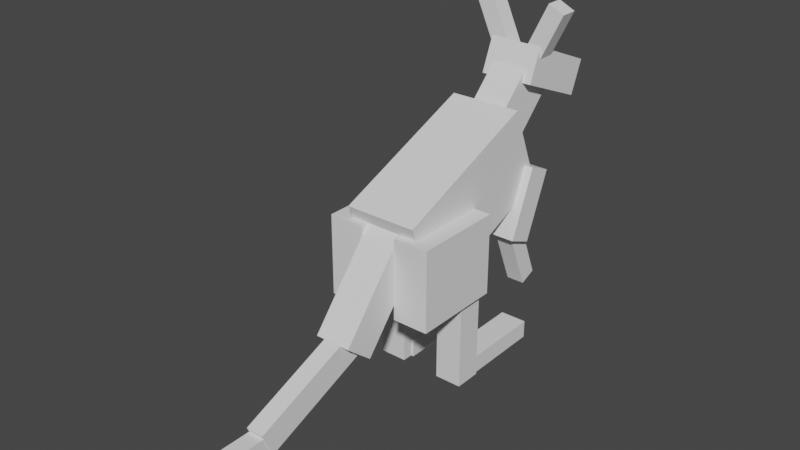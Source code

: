 # Source: Kangaroo4.blend  (saved by Blender 2.91.10; exported with 4.5.12 LTS)
import bpy
from mathutils import Matrix  # noqa: F401  (used for matrix-valued properties, if any)

bpy.ops.wm.read_factory_settings(use_empty=True)
scene = bpy.context.scene
scene.name = 'Scene'

# ---- collections
col_collection = bpy.data.collections.new('Collection'); scene.collection.children.link(col_collection)

# ---- world
world_world = bpy.data.worlds.new('World'); scene.world = world_world
world_world.use_nodes = True; world_world.node_tree.nodes.clear()
_N = world_world.node_tree.nodes; _L = world_world.node_tree.links
n0 = _N.new('ShaderNodeOutputWorld'); n0.name = 'World Output'; n0.location = (300, 300)
n1 = _N.new('ShaderNodeBackground'); n1.name = 'Background'; n1.location = (10, 300)
n1.inputs[0].default_value = (0.05088, 0.05088, 0.05088, 1.0)
_L.new(n1.outputs[0], n0.inputs[0])
n0.is_active_output = True
world_world.color = (0.05088, 0.05088, 0.05088)
world_world.use_sun_shadow = False
world_world.sun_shadow_jitter_overblur = 0.0

# ---- meshes
me_w_rfel_018 = bpy.data.meshes.new('Würfel.018')
me_w_rfel_018.from_pydata([(-7.0, -4.0, 0.0), (-7.0, -4.0, 4.0), (-7.0, 2.0, 0.0), (-7.0, 2.0, 4.0), (2.0, -4.0, 0.0), (2.0, -4.0, 4.0), (2.0, 2.0, 0.0), (2.0, 2.0, 4.0)], [], [(0, 1, 3, 2), (2, 3, 7, 6), (6, 7, 5, 4), (4, 5, 1, 0), (2, 6, 4, 0), (7, 3, 1, 5)])
_uv = me_w_rfel_018.uv_layers.new(name='UV-Map')
_uv.uv.foreach_set('vector', [0.1172, 0.5391, 0.1172, 0.5703, 0.07031, 0.5703, 0.07031, 0.5391, 0.07031, 0.5391, 0.07031, 0.5703, 0.0, 0.5703, 0.0, 0.5391, 0.2344, 0.5391, 0.2344, 0.5703, 0.1875, 0.5703, 0.1875, 0.5391, 0.1875, 0.5391, 0.1875, 0.5703, 0.1172, 0.5703, 0.1172, 0.5391, 0.1172, 0.5703, 0.1172, 0.6406, 0.1641, 0.6406, 0.1641, 0.5703, 0.07031, 0.6406, 0.07031, 0.5703, 0.1172, 0.5703, 0.1172, 0.6406])
me_w_rfel_018.use_remesh_fix_poles = True
me_w_rfel_018.use_remesh_preserve_attributes = False
me_w_rfel_018.use_mirror_vertex_groups = False
me_w_rfel_018.update()
me_w_rfel_019 = bpy.data.meshes.new('Würfel.019')
me_w_rfel_019.from_pydata([(-7.0, -3.0, 0.0), (-7.0, -3.0, 5.0), (-7.0, 1.0, 0.0), (-7.0, 1.0, 5.0), (4.0, -3.0, 0.0), (4.0, -3.0, 5.0), (4.0, 1.0, 0.0), (4.0, 1.0, 5.0)], [], [(0, 1, 3, 2), (2, 3, 7, 6), (6, 7, 5, 4), (4, 5, 1, 0), (2, 6, 4, 0), (7, 3, 1, 5)])
_uv = me_w_rfel_019.uv_layers.new(name='UV-Map')
_uv.uv.foreach_set('vector', [0.4531, 0.5312, 0.4531, 0.5703, 0.4219, 0.5703, 0.4219, 0.5312, 0.4219, 0.5312, 0.4219, 0.5703, 0.3359, 0.5703, 0.3359, 0.5312, 0.5703, 0.5312, 0.5703, 0.5703, 0.5391, 0.5703, 0.5391, 0.5312, 0.5391, 0.5312, 0.5391, 0.5703, 0.4531, 0.5703, 0.4531, 0.5312, 0.4531, 0.5703, 0.4531, 0.6562, 0.4844, 0.6562, 0.4844, 0.5703, 0.4219, 0.6562, 0.4219, 0.5703, 0.4531, 0.5703, 0.4531, 0.6562])
me_w_rfel_019.use_remesh_fix_poles = True
me_w_rfel_019.use_remesh_preserve_attributes = False
me_w_rfel_019.use_mirror_vertex_groups = False
me_w_rfel_019.update()
me_w_rfel_020 = bpy.data.meshes.new('Würfel.020')
me_w_rfel_020.from_pydata([(0.0, -5.0, -2.0), (0.0, -5.0, 8.0), (0.0, 3.0, -2.0), (0.0, 3.0, 8.0), (18.0, -5.0, -2.0), (18.0, -5.0, 8.0), (18.0, 3.0, -2.0), (18.0, 3.0, 8.0)], [], [(0, 1, 3, 2), (2, 3, 7, 6), (6, 7, 5, 4), (4, 5, 1, 0), (2, 6, 4, 0), (7, 3, 1, 5)])
_uv = me_w_rfel_020.uv_layers.new(name='UV-Map')
_uv.uv.foreach_set('vector', [0.2031, 0.7812, 0.2031, 0.8594, 0.1406, 0.8594, 0.1406, 0.7812, 0.1406, 0.7812, 0.1406, 0.8594, 0.0, 0.8594, 0.0, 0.7812, 0.4062, 0.7812, 0.4062, 0.8594, 0.3438, 0.8594, 0.3438, 0.7812, 0.3438, 0.7812, 0.3438, 0.8594, 0.2031, 0.8594, 0.2031, 0.7812, 0.2031, 0.8594, 0.2031, 1.0, 0.2656, 1.0, 0.2656, 0.8594, 0.1406, 1.0, 0.1406, 0.8594, 0.2031, 0.8594, 0.2031, 1.0])
me_w_rfel_020.use_remesh_fix_poles = True
me_w_rfel_020.use_remesh_preserve_attributes = False
me_w_rfel_020.use_mirror_vertex_groups = False
me_w_rfel_020.update()
me_w_rfel_021 = bpy.data.meshes.new('Würfel.021')
me_w_rfel_021.from_pydata([(0.0, -3.0, 0.0), (0.0, -3.0, 9.0), (0.0, 1.0, 0.0), (0.0, 1.0, 9.0), (10.0, -3.0, 0.0), (10.0, -3.0, 9.0), (10.0, 1.0, 0.0), (10.0, 1.0, 9.0)], [], [(0, 1, 3, 2), (2, 3, 7, 6), (6, 7, 5, 4), (4, 5, 1, 0), (2, 6, 4, 0), (7, 3, 1, 5)])
_uv = me_w_rfel_021.uv_layers.new(name='UV-Map')
_uv.uv.foreach_set('vector', [0.4531, 0.7109, 0.4531, 0.7812, 0.4219, 0.7812, 0.4219, 0.7109, 0.4219, 0.7109, 0.4219, 0.7812, 0.3438, 0.7812, 0.3438, 0.7109, 0.5625, 0.7109, 0.5625, 0.7812, 0.5312, 0.7812, 0.5312, 0.7109, 0.5312, 0.7109, 0.5312, 0.7812, 0.4531, 0.7812, 0.4531, 0.7109, 0.4531, 0.7812, 0.4531, 0.8594, 0.4844, 0.8594, 0.4844, 0.7812, 0.4219, 0.8594, 0.4219, 0.7812, 0.4531, 0.7812, 0.4531, 0.8594])
me_w_rfel_021.use_remesh_fix_poles = True
me_w_rfel_021.use_remesh_preserve_attributes = False
me_w_rfel_021.use_mirror_vertex_groups = False
me_w_rfel_021.update()
me_w_rfel_022 = bpy.data.meshes.new('Würfel.022')
me_w_rfel_022.from_pydata([(0.0, -3.0, 0.0), (0.0, -3.0, 9.0), (0.0, 1.0, 0.0), (0.0, 1.0, 9.0), (10.0, -3.0, 0.0), (10.0, -3.0, 9.0), (10.0, 1.0, 0.0), (10.0, 1.0, 9.0)], [], [(0, 1, 3, 2), (2, 3, 7, 6), (6, 7, 5, 4), (4, 5, 1, 0), (2, 6, 4, 0), (7, 3, 1, 5)])
_uv = me_w_rfel_022.uv_layers.new(name='UV-Map')
_uv.uv.foreach_set('vector', [0.3125, 0.5703, 0.3125, 0.6406, 0.2812, 0.6406, 0.2812, 0.5703, 0.2812, 0.5703, 0.2812, 0.6406, 0.2031, 0.6406, 0.2031, 0.5703, 0.4219, 0.5703, 0.4219, 0.6406, 0.3906, 0.6406, 0.3906, 0.5703, 0.3906, 0.5703, 0.3906, 0.6406, 0.3125, 0.6406, 0.3125, 0.5703, 0.3125, 0.6406, 0.3125, 0.7188, 0.3438, 0.7188, 0.3438, 0.6406, 0.2812, 0.7188, 0.2812, 0.6406, 0.3125, 0.6406, 0.3125, 0.7188])
me_w_rfel_022.use_remesh_fix_poles = True
me_w_rfel_022.use_remesh_preserve_attributes = False
me_w_rfel_022.use_mirror_vertex_groups = False
me_w_rfel_022.update()
me_w_rfel_023 = bpy.data.meshes.new('Würfel.023')
me_w_rfel_023.from_pydata([(-1.0, 0.0, -4.0), (-1.0, 0.0, 2.0), (-1.0, 2.0, -4.0), (-1.0, 2.0, 2.0), (1.0, 0.0, -4.0), (1.0, 0.0, 2.0), (1.0, 2.0, -4.0), (1.0, 2.0, 2.0)], [], [(0, 1, 3, 2), (2, 3, 7, 6), (6, 7, 5, 4), (4, 5, 1, 0), (2, 6, 4, 0), (7, 3, 1, 5)])
_uv = me_w_rfel_023.uv_layers.new(name='UV-Map')
_uv.uv.foreach_set('vector', [0.2656, 0.7188, 0.2656, 0.7656, 0.25, 0.7656, 0.25, 0.7188, 0.25, 0.7188, 0.25, 0.7656, 0.2344, 0.7656, 0.2344, 0.7188, 0.2969, 0.7188, 0.2969, 0.7656, 0.2812, 0.7656, 0.2812, 0.7188, 0.2812, 0.7188, 0.2812, 0.7656, 0.2656, 0.7656, 0.2656, 0.7188, 0.2656, 0.7656, 0.2656, 0.7812, 0.2812, 0.7812, 0.2812, 0.7656, 0.25, 0.7812, 0.25, 0.7656, 0.2656, 0.7656, 0.2656, 0.7812])
me_w_rfel_023.use_remesh_fix_poles = True
me_w_rfel_023.use_remesh_preserve_attributes = False
me_w_rfel_023.use_mirror_vertex_groups = False
me_w_rfel_023.update()
me_w_rfel_024 = bpy.data.meshes.new('Würfel.024')
me_w_rfel_024.from_pydata([(-1.0, 0.0, -4.0), (-1.0, 0.0, 2.0), (-1.0, 2.0, -4.0), (-1.0, 2.0, 2.0), (1.0, 0.0, -4.0), (1.0, 0.0, 2.0), (1.0, 2.0, -4.0), (1.0, 2.0, 2.0)], [], [(0, 1, 3, 2), (2, 3, 7, 6), (6, 7, 5, 4), (4, 5, 1, 0), (2, 6, 4, 0), (7, 3, 1, 5)])
_uv = me_w_rfel_024.uv_layers.new(name='UV-Map')
_uv.uv.foreach_set('vector', [0.2031, 0.7188, 0.2031, 0.7656, 0.1875, 0.7656, 0.1875, 0.7188, 0.1875, 0.7188, 0.1875, 0.7656, 0.1719, 0.7656, 0.1719, 0.7188, 0.2344, 0.7188, 0.2344, 0.7656, 0.2188, 0.7656, 0.2188, 0.7188, 0.2188, 0.7188, 0.2188, 0.7656, 0.2031, 0.7656, 0.2031, 0.7188, 0.2031, 0.7656, 0.2031, 0.7812, 0.2188, 0.7812, 0.2188, 0.7656, 0.1875, 0.7812, 0.1875, 0.7656, 0.2031, 0.7656, 0.2031, 0.7812])
me_w_rfel_024.use_remesh_fix_poles = True
me_w_rfel_024.use_remesh_preserve_attributes = False
me_w_rfel_024.use_mirror_vertex_groups = False
me_w_rfel_024.update()
me_w_rfel_025 = bpy.data.meshes.new('Würfel.025')
me_w_rfel_025.from_pydata([(0.0, -3.0, -3.0), (0.0, -3.0, 1.0), (0.0, 1.0, -3.0), (0.0, 1.0, 1.0), (14.0, -3.0, -3.0), (14.0, -3.0, 1.0), (14.0, 1.0, -3.0), (14.0, 1.0, 1.0)], [], [(0, 1, 3, 2), (2, 3, 7, 6), (6, 7, 5, 4), (4, 5, 1, 0), (2, 6, 4, 0), (7, 3, 1, 5)])
_uv = me_w_rfel_025.uv_layers.new(name='UV-Map')
_uv.uv.foreach_set('vector', [0.1406, 0.6406, 0.1406, 0.6719, 0.1094, 0.6719, 0.1094, 0.6406, 0.1094, 0.6406, 0.1094, 0.6719, 0.0, 0.6719, 0.0, 0.6406, 0.2812, 0.6406, 0.2812, 0.6719, 0.25, 0.6719, 0.25, 0.6406, 0.25, 0.6406, 0.25, 0.6719, 0.1406, 0.6719, 0.1406, 0.6406, 0.1406, 0.6719, 0.1406, 0.7812, 0.1719, 0.7812, 0.1719, 0.6719, 0.1094, 0.7812, 0.1094, 0.6719, 0.1406, 0.6719, 0.1406, 0.7812])
me_w_rfel_025.use_remesh_fix_poles = True
me_w_rfel_025.use_remesh_preserve_attributes = False
me_w_rfel_025.use_mirror_vertex_groups = False
me_w_rfel_025.update()
me_w_rfel_026 = bpy.data.meshes.new('Würfel.026')
me_w_rfel_026.from_pydata([(0.0, -2.0, 0.0), (0.0, -2.0, 3.0), (0.0, 0.0, 0.0), (0.0, 0.0, 3.0), (13.0, -2.0, 0.0), (13.0, -2.0, 3.0), (13.0, 0.0, 0.0), (13.0, 0.0, 3.0)], [], [(0, 1, 3, 2), (2, 3, 7, 6), (6, 7, 5, 4), (4, 5, 1, 0), (2, 6, 4, 0), (7, 3, 1, 5)])
_uv = me_w_rfel_026.uv_layers.new(name='UV-Map')
_uv.uv.foreach_set('vector', [0.3828, 0.875, 0.3828, 0.8984, 0.3672, 0.8984, 0.3672, 0.875, 0.3672, 0.875, 0.3672, 0.8984, 0.2656, 0.8984, 0.2656, 0.875, 0.5, 0.875, 0.5, 0.8984, 0.4844, 0.8984, 0.4844, 0.875, 0.4844, 0.875, 0.4844, 0.8984, 0.3828, 0.8984, 0.3828, 0.875, 0.3828, 0.8984, 0.3828, 1.0, 0.3984, 1.0, 0.3984, 0.8984, 0.3672, 1.0, 0.3672, 0.8984, 0.3828, 0.8984, 0.3828, 1.0])
me_w_rfel_026.use_remesh_fix_poles = True
me_w_rfel_026.use_remesh_preserve_attributes = False
me_w_rfel_026.use_mirror_vertex_groups = False
me_w_rfel_026.update()
me_w_rfel_027 = bpy.data.meshes.new('Würfel.027')
me_w_rfel_027.from_pydata([(0.0, 0.0, -10.0), (0.0, 0.0, 1.0), (0.0, 3.0, -10.0), (0.0, 3.0, 1.0), (3.0, 0.0, -10.0), (3.0, 0.0, 1.0), (3.0, 3.0, -10.0), (3.0, 3.0, 1.0)], [], [(0, 1, 3, 2), (2, 3, 7, 6), (6, 7, 5, 4), (4, 5, 1, 0), (2, 6, 4, 0), (7, 3, 1, 5)])
_uv = me_w_rfel_027.uv_layers.new(name='UV-Map')
_uv.uv.foreach_set('vector', [0.04688, 0.6719, 0.04688, 0.7578, 0.02344, 0.7578, 0.02344, 0.6719, 0.02344, 0.6719, 0.02344, 0.7578, 0.0, 0.7578, 0.0, 0.6719, 0.09375, 0.6719, 0.09375, 0.7578, 0.07031, 0.7578, 0.07031, 0.6719, 0.07031, 0.6719, 0.07031, 0.7578, 0.04688, 0.7578, 0.04688, 0.6719, 0.04688, 0.7578, 0.04688, 0.7812, 0.07031, 0.7812, 0.07031, 0.7578, 0.02344, 0.7812, 0.02344, 0.7578, 0.04688, 0.7578, 0.04688, 0.7812])
me_w_rfel_027.use_remesh_fix_poles = True
me_w_rfel_027.use_remesh_preserve_attributes = False
me_w_rfel_027.use_mirror_vertex_groups = False
me_w_rfel_027.update()
me_w_rfel_028 = bpy.data.meshes.new('Würfel.028')
me_w_rfel_028.from_pydata([(0.0, 0.0, -10.0), (0.0, 0.0, 1.0), (0.0, 3.0, -10.0), (0.0, 3.0, 1.0), (3.0, 0.0, -10.0), (3.0, 0.0, 1.0), (3.0, 3.0, -10.0), (3.0, 3.0, 1.0)], [], [(0, 1, 3, 2), (2, 3, 7, 6), (6, 7, 5, 4), (4, 5, 1, 0), (2, 6, 4, 0), (7, 3, 1, 5)])
_uv = me_w_rfel_028.uv_layers.new(name='UV-Map')
_uv.uv.foreach_set('vector', [0.04688, 0.8906, 0.04688, 0.9766, 0.02344, 0.9766, 0.02344, 0.8906, 0.02344, 0.8906, 0.02344, 0.9766, 0.0, 0.9766, 0.0, 0.8906, 0.09375, 0.8906, 0.09375, 0.9766, 0.07031, 0.9766, 0.07031, 0.8906, 0.07031, 0.8906, 0.07031, 0.9766, 0.04688, 0.9766, 0.04688, 0.8906, 0.04688, 0.9766, 0.04688, 1.0, 0.07031, 1.0, 0.07031, 0.9766, 0.02344, 1.0, 0.02344, 0.9766, 0.04688, 0.9766, 0.04688, 1.0])
me_w_rfel_028.use_remesh_fix_poles = True
me_w_rfel_028.use_remesh_preserve_attributes = False
me_w_rfel_028.use_mirror_vertex_groups = False
me_w_rfel_028.update()
me_w_rfel_029 = bpy.data.meshes.new('Würfel.029')
me_w_rfel_029.from_pydata([(0.0, -1.0, 0.0), (0.0, -1.0, 2.0), (0.0, 1.0, 0.0), (0.0, 1.0, 2.0), (9.0, -1.0, 0.0), (9.0, -1.0, 2.0), (9.0, 1.0, 0.0), (9.0, 1.0, 2.0)], [], [(0, 1, 3, 2), (2, 3, 7, 6), (6, 7, 5, 4), (4, 5, 1, 0), (2, 6, 4, 0), (7, 3, 1, 5)])
_uv = me_w_rfel_029.uv_layers.new(name='UV-Map')
_uv.uv.foreach_set('vector', [0.5625, 0.4375, 0.5625, 0.4531, 0.5469, 0.4531, 0.5469, 0.4375, 0.5469, 0.4375, 0.5469, 0.4531, 0.4766, 0.4531, 0.4766, 0.4375, 0.6484, 0.4375, 0.6484, 0.4531, 0.6328, 0.4531, 0.6328, 0.4375, 0.6328, 0.4375, 0.6328, 0.4531, 0.5625, 0.4531, 0.5625, 0.4375, 0.5625, 0.4531, 0.5625, 0.5234, 0.5781, 0.5234, 0.5781, 0.4531, 0.5469, 0.5234, 0.5469, 0.4531, 0.5625, 0.4531, 0.5625, 0.5234])
me_w_rfel_029.use_remesh_fix_poles = True
me_w_rfel_029.use_remesh_preserve_attributes = False
me_w_rfel_029.use_mirror_vertex_groups = False
me_w_rfel_029.update()
me_w_rfel_030 = bpy.data.meshes.new('Würfel.030')
me_w_rfel_030.from_pydata([(-8.0, 0.0, 0.0), (-8.0, 0.0, 2.0), (-8.0, 3.0, 0.0), (-8.0, 3.0, 2.0), (3.0, 0.0, 0.0), (3.0, 0.0, 2.0), (3.0, 3.0, 0.0), (3.0, 3.0, 2.0)], [], [(0, 1, 3, 2), (2, 3, 7, 6), (6, 7, 5, 4), (4, 5, 1, 0), (2, 6, 4, 0), (7, 3, 1, 5)])
_uv = me_w_rfel_030.uv_layers.new(name='UV-Map')
_uv.uv.foreach_set('vector', [0.2578, 0.4688, 0.2578, 0.4844, 0.2344, 0.4844, 0.2344, 0.4688, 0.2344, 0.4688, 0.2344, 0.4844, 0.1484, 0.4844, 0.1484, 0.4688, 0.3672, 0.4688, 0.3672, 0.4844, 0.3438, 0.4844, 0.3438, 0.4688, 0.3438, 0.4688, 0.3438, 0.4844, 0.2578, 0.4844, 0.2578, 0.4688, 0.2578, 0.4844, 0.2578, 0.5703, 0.2812, 0.5703, 0.2812, 0.4844, 0.2344, 0.5703, 0.2344, 0.4844, 0.2578, 0.4844, 0.2578, 0.5703])
me_w_rfel_030.use_remesh_fix_poles = True
me_w_rfel_030.use_remesh_preserve_attributes = False
me_w_rfel_030.use_mirror_vertex_groups = False
me_w_rfel_030.update()
me_w_rfel_031 = bpy.data.meshes.new('Würfel.031')
me_w_rfel_031.from_pydata([(-8.0, 0.0, 0.0), (-8.0, 0.0, 2.0), (-8.0, 3.0, 0.0), (-8.0, 3.0, 2.0), (3.0, 0.0, 0.0), (3.0, 0.0, 2.0), (3.0, 3.0, 0.0), (3.0, 3.0, 2.0)], [], [(0, 1, 3, 2), (2, 3, 7, 6), (6, 7, 5, 4), (4, 5, 1, 0), (2, 6, 4, 0), (7, 3, 1, 5)])
_uv = me_w_rfel_031.uv_layers.new(name='UV-Map')
_uv.uv.foreach_set('vector', [0.5078, 0.8984, 0.5078, 0.9141, 0.4844, 0.9141, 0.4844, 0.8984, 0.4844, 0.8984, 0.4844, 0.9141, 0.3984, 0.9141, 0.3984, 0.8984, 0.6172, 0.8984, 0.6172, 0.9141, 0.5938, 0.9141, 0.5938, 0.8984, 0.5938, 0.8984, 0.5938, 0.9141, 0.5078, 0.9141, 0.5078, 0.8984, 0.5078, 0.9141, 0.5078, 1.0, 0.5312, 1.0, 0.5312, 0.9141, 0.4844, 1.0, 0.4844, 0.9141, 0.5078, 0.9141, 0.5078, 1.0])
me_w_rfel_031.use_remesh_fix_poles = True
me_w_rfel_031.use_remesh_preserve_attributes = False
me_w_rfel_031.use_mirror_vertex_groups = False
me_w_rfel_031.update()
me_w_rfel_032 = bpy.data.meshes.new('Würfel.032')
me_w_rfel_032.from_pydata([(-1.0, -1.0, -7.0), (-1.0, -1.0, 1.0), (-1.0, 2.0, -7.0), (-1.0, 2.0, 1.0), (2.0, -1.0, -7.0), (2.0, -1.0, 1.0), (2.0, 2.0, -7.0), (2.0, 2.0, 1.0)], [], [(0, 1, 3, 2), (2, 3, 7, 6), (6, 7, 5, 4), (4, 5, 1, 0), (2, 6, 4, 0), (7, 3, 1, 5)])
_uv = me_w_rfel_032.uv_layers.new(name='UV-Map')
_uv.uv.foreach_set('vector', [0.3516, 0.4453, 0.3516, 0.5078, 0.3281, 0.5078, 0.3281, 0.4453, 0.3281, 0.4453, 0.3281, 0.5078, 0.3047, 0.5078, 0.3047, 0.4453, 0.3984, 0.4453, 0.3984, 0.5078, 0.375, 0.5078, 0.375, 0.4453, 0.375, 0.4453, 0.375, 0.5078, 0.3516, 0.5078, 0.3516, 0.4453, 0.3516, 0.5078, 0.3516, 0.5312, 0.375, 0.5312, 0.375, 0.5078, 0.3281, 0.5312, 0.3281, 0.5078, 0.3516, 0.5078, 0.3516, 0.5312])
me_w_rfel_032.use_remesh_fix_poles = True
me_w_rfel_032.use_remesh_preserve_attributes = False
me_w_rfel_032.use_mirror_vertex_groups = False
me_w_rfel_032.update()
me_w_rfel_033 = bpy.data.meshes.new('Würfel.033')
me_w_rfel_033.from_pydata([(-1.0, -1.0, -7.0), (-1.0, -1.0, 1.0), (-1.0, 2.0, -7.0), (-1.0, 2.0, 1.0), (2.0, -1.0, -7.0), (2.0, -1.0, 1.0), (2.0, 2.0, -7.0), (2.0, 2.0, 1.0)], [], [(0, 1, 3, 2), (2, 3, 7, 6), (6, 7, 5, 4), (4, 5, 1, 0), (2, 6, 4, 0), (7, 3, 1, 5)])
_uv = me_w_rfel_033.uv_layers.new(name='UV-Map')
_uv.uv.foreach_set('vector', [0.04688, 0.4453, 0.04688, 0.5078, 0.02344, 0.5078, 0.02344, 0.4453, 0.02344, 0.4453, 0.02344, 0.5078, 0.0, 0.5078, 0.0, 0.4453, 0.09375, 0.4453, 0.09375, 0.5078, 0.07031, 0.5078, 0.07031, 0.4453, 0.07031, 0.4453, 0.07031, 0.5078, 0.04688, 0.5078, 0.04688, 0.4453, 0.04688, 0.5078, 0.04688, 0.5312, 0.07031, 0.5312, 0.07031, 0.5078, 0.02344, 0.5312, 0.02344, 0.5078, 0.04688, 0.5078, 0.04688, 0.5312])
me_w_rfel_033.use_remesh_fix_poles = True
me_w_rfel_033.use_remesh_preserve_attributes = False
me_w_rfel_033.use_mirror_vertex_groups = False
me_w_rfel_033.update()
me_w_rfel_034 = bpy.data.meshes.new('Würfel.034')
me_w_rfel_034.from_pydata([(-2.0, 0.0, -6.0), (-2.0, 0.0, 2.0), (-2.0, 2.0, -6.0), (-2.0, 2.0, 2.0), (0.0, 0.0, -6.0), (0.0, 0.0, 2.0), (0.0, 2.0, -6.0), (0.0, 2.0, 2.0)], [], [(0, 1, 3, 2), (2, 3, 7, 6), (6, 7, 5, 4), (4, 5, 1, 0), (2, 6, 4, 0), (7, 3, 1, 5)])
_uv = me_w_rfel_034.uv_layers.new(name='UV-Map')
_uv.uv.foreach_set('vector', [0.5156, 0.6328, 0.5156, 0.6953, 0.5, 0.6953, 0.5, 0.6328, 0.5, 0.6328, 0.5, 0.6953, 0.4844, 0.6953, 0.4844, 0.6328, 0.5469, 0.6328, 0.5469, 0.6953, 0.5312, 0.6953, 0.5312, 0.6328, 0.5312, 0.6328, 0.5312, 0.6953, 0.5156, 0.6953, 0.5156, 0.6328, 0.5156, 0.6953, 0.5156, 0.7109, 0.5312, 0.7109, 0.5312, 0.6953, 0.5, 0.7109, 0.5, 0.6953, 0.5156, 0.6953, 0.5156, 0.7109])
me_w_rfel_034.use_remesh_fix_poles = True
me_w_rfel_034.use_remesh_preserve_attributes = False
me_w_rfel_034.use_mirror_vertex_groups = False
me_w_rfel_034.update()
me_w_rfel_035 = bpy.data.meshes.new('Würfel.035')
me_w_rfel_035.from_pydata([(-2.0, 0.0, -6.0), (-2.0, 0.0, 2.0), (-2.0, 2.0, -6.0), (-2.0, 2.0, 2.0), (0.0, 0.0, -6.0), (0.0, 0.0, 2.0), (0.0, 2.0, -6.0), (0.0, 2.0, 2.0)], [], [(0, 1, 3, 2), (2, 3, 7, 6), (6, 7, 5, 4), (4, 5, 1, 0), (2, 6, 4, 0), (7, 3, 1, 5)])
_uv = me_w_rfel_035.uv_layers.new(name='UV-Map')
_uv.uv.foreach_set('vector', [0.5156, 0.8203, 0.5156, 0.8828, 0.5, 0.8828, 0.5, 0.8203, 0.5, 0.8203, 0.5, 0.8828, 0.4844, 0.8828, 0.4844, 0.8203, 0.5469, 0.8203, 0.5469, 0.8828, 0.5312, 0.8828, 0.5312, 0.8203, 0.5312, 0.8203, 0.5312, 0.8828, 0.5156, 0.8828, 0.5156, 0.8203, 0.5156, 0.8828, 0.5156, 0.8984, 0.5312, 0.8984, 0.5312, 0.8828, 0.5, 0.8984, 0.5, 0.8828, 0.5156, 0.8828, 0.5156, 0.8984])
me_w_rfel_035.use_remesh_fix_poles = True
me_w_rfel_035.use_remesh_preserve_attributes = False
me_w_rfel_035.use_mirror_vertex_groups = False
me_w_rfel_035.update()
arm_skelett = bpy.data.armatures.new('Skelett')  # bones are not reproduced
arm_skelett_001 = bpy.data.armatures.new('Skelett.001')  # bones are not reproduced
arm_skelett_002 = bpy.data.armatures.new('Skelett.002')  # bones are not reproduced
arm_skelett_003 = bpy.data.armatures.new('Skelett.003')  # bones are not reproduced
arm_skelett_004 = bpy.data.armatures.new('Skelett.004')  # bones are not reproduced
arm_skelett_005 = bpy.data.armatures.new('Skelett.005')  # bones are not reproduced
arm_skelett_006 = bpy.data.armatures.new('Skelett.006')  # bones are not reproduced
arm_skelett_007 = bpy.data.armatures.new('Skelett.007')  # bones are not reproduced
arm_skelett_008 = bpy.data.armatures.new('Skelett.008')  # bones are not reproduced
arm_skelett_009 = bpy.data.armatures.new('Skelett.009')  # bones are not reproduced
arm_skelett_010 = bpy.data.armatures.new('Skelett.010')  # bones are not reproduced
arm_skelett_011 = bpy.data.armatures.new('Skelett.011')  # bones are not reproduced

# ---- objects
ob_cube_001 = bpy.data.objects.new('cube.001', me_w_rfel_018)
ob_cube_002 = bpy.data.objects.new('cube.002', me_w_rfel_019)
ob_cube_003 = bpy.data.objects.new('cube.003', me_w_rfel_020)
ob_cube_004 = bpy.data.objects.new('cube.004', me_w_rfel_021)
ob_cube_005 = bpy.data.objects.new('cube.005', me_w_rfel_022)
ob_cube_006 = bpy.data.objects.new('cube.006', me_w_rfel_023)
ob_cube_007 = bpy.data.objects.new('cube.007', me_w_rfel_024)
ob_cube_008 = bpy.data.objects.new('cube.008', me_w_rfel_025)
ob_cube_009 = bpy.data.objects.new('cube.009', me_w_rfel_026)
ob_cube_010 = bpy.data.objects.new('cube.010', me_w_rfel_027)
ob_cube_011 = bpy.data.objects.new('cube.011', me_w_rfel_028)
ob_cube_012 = bpy.data.objects.new('cube.012', me_w_rfel_029)
ob_cube_013 = bpy.data.objects.new('cube.013', me_w_rfel_030)
ob_cube_014 = bpy.data.objects.new('cube.014', me_w_rfel_031)
ob_cube_015 = bpy.data.objects.new('cube.015', me_w_rfel_032)
ob_cube_016 = bpy.data.objects.new('cube.016', me_w_rfel_033)
ob_cube_017 = bpy.data.objects.new('cube.017', me_w_rfel_034)
ob_cube = bpy.data.objects.new('cube', me_w_rfel_035)
ob_skelett = bpy.data.objects.new('Skelett', arm_skelett)
ob_skelett_001 = bpy.data.objects.new('Skelett.001', arm_skelett_001)
ob_skelett_002 = bpy.data.objects.new('Skelett.002', arm_skelett_002)
ob_skelett_003 = bpy.data.objects.new('Skelett.003', arm_skelett_003)
ob_skelett_004 = bpy.data.objects.new('Skelett.004', arm_skelett_004)
ob_skelett_005 = bpy.data.objects.new('Skelett.005', arm_skelett_005)
ob_skelett_006 = bpy.data.objects.new('Skelett.006', arm_skelett_006)
ob_skelett_007 = bpy.data.objects.new('Skelett.007', arm_skelett_007)
ob_skelett_008 = bpy.data.objects.new('Skelett.008', arm_skelett_008)
ob_skelett_009 = bpy.data.objects.new('Skelett.009', arm_skelett_009)
ob_skelett_010 = bpy.data.objects.new('Skelett.010', arm_skelett_010)
ob_skelett_011 = bpy.data.objects.new('Skelett.011', arm_skelett_011)

# ---- transforms, parenting, visibility, modifiers, constraints
ob_cube_001.parent = ob_skelett
ob_cube_001.matrix_parent_inverse = Matrix(((0.4331, -0.0, 0.0, -0.0), (-0.0, 0.3647, -0.2336, 1.486), (0.0, 0.2336, 0.3647, -5.188), (-0.0, 0.0, -0.0, 1.0)))
ob_cube_001.location = (0.3889, 4.251, 13.11)
ob_cube_001.rotation_euler = (0.0, -0.3927, -1.57)
ob_cube_001.scale = (0.4653, 0.4653, 0.4653)
ob_cube_001.lineart.crease_threshold = 0.0
_vg = ob_cube_001.vertex_groups.new(name='Bone')
_vg.add([0, 1, 2, 3, 4, 5, 6, 7], 1.0, 'REPLACE')
_m = ob_cube_001.modifiers.new('Skelett', 'ARMATURE')
_m.object = ob_skelett
ob_cube_002.parent = ob_skelett_001
ob_cube_002.matrix_parent_inverse = Matrix(((0.4515, -0.0, 0.0, -0.0), (-0.0, 0.325, -0.3133, 2.709), (0.0, 0.3133, 0.325, -3.076), (-0.0, 0.0, -0.0, 1.0)))
ob_cube_002.location = (0.3889, 3.13, 10.32)
ob_cube_002.rotation_euler = (0.0, 0.7854, -1.57)
ob_cube_002.scale = (0.4653, 0.4653, 0.4653)
ob_cube_002.lineart.crease_threshold = 0.0
_vg = ob_cube_002.vertex_groups.new(name='Bone')
_vg.add([0, 1, 2, 3, 4, 5, 6, 7], 1.0, 'REPLACE')
_m = ob_cube_002.modifiers.new('Skelett', 'ARMATURE')
_m.object = ob_skelett_001
ob_cube_003.parent = ob_skelett_002
ob_cube_003.matrix_parent_inverse = Matrix(((0.3071, -0.0, -0.0, -0.0), (-0.0, 0.3071, 0.0, 0.4313), (-0.0, -0.0, 0.3071, -3.288), (-0.0, 0.0, -0.0, 1.0)))
ob_cube_003.location = (0.3889, 3.13, 9.345)
ob_cube_003.rotation_euler = (0.0, 0.3927, -1.57)
ob_cube_003.scale = (0.4653, 0.4653, 0.4653)
ob_cube_003.lineart.crease_threshold = 0.0
_vg = ob_cube_003.vertex_groups.new(name='Bone')
_vg.add([0, 1, 2, 3, 4, 5, 6, 7], 1.0, 'REPLACE')
_m = ob_cube_003.modifiers.new('Skelett', 'ARMATURE')
_m.object = ob_skelett_002
ob_cube_004.parent = ob_skelett_002
ob_cube_004.matrix_parent_inverse = Matrix(((0.3071, -0.0, -0.0, -0.0), (-0.0, 0.3071, 0.0, 0.4313), (-0.0, -0.0, 0.3071, -3.288), (-0.0, 0.0, -0.0, 1.0)))
ob_cube_004.location = (-1.47, -1.524, 4.734)
ob_cube_004.rotation_euler = (0.0, -0.0, -1.57)
ob_cube_004.scale = (0.4653, 0.4653, 0.4653)
ob_cube_004.lineart.crease_threshold = 0.0
_vg = ob_cube_004.vertex_groups.new(name='Bone')
_vg.add([0, 1, 2, 3, 4, 5, 6, 7], 1.0, 'REPLACE')
_m = ob_cube_004.modifiers.new('Skelett', 'ARMATURE')
_m.object = ob_skelett_002
ob_cube_005.parent = ob_skelett_002
ob_cube_005.matrix_parent_inverse = Matrix(((0.3071, -0.0, -0.0, -0.0), (-0.0, 0.3071, 0.0, 0.4313), (-0.0, -0.0, 0.3071, -3.288), (-0.0, 0.0, -0.0, 1.0)))
ob_cube_005.location = (2.252, -1.523, 4.734)
ob_cube_005.rotation_euler = (0.0, -0.0, -1.57)
ob_cube_005.scale = (0.4653, 0.4653, 0.4653)
ob_cube_005.lineart.crease_threshold = 0.0
_vg = ob_cube_005.vertex_groups.new(name='Bone')
_vg.add([0, 1, 2, 3, 4, 5, 6, 7], 1.0, 'REPLACE')
_m = ob_cube_005.modifiers.new('Skelett', 'ARMATURE')
_m.object = ob_skelett_002
ob_cube_006.parent = ob_skelett
ob_cube_006.matrix_parent_inverse = Matrix(((0.4331, -0.0, 0.0, -0.0), (-0.0, 0.3647, -0.2336, 1.486), (0.0, 0.2336, 0.3647, -5.188), (-0.0, 0.0, -0.0, 1.0)))
ob_cube_006.location = (1.218, 4.597, 16.48)
ob_cube_006.rotation_euler = (-0.4479, 0.0001839, -1.57)
ob_cube_006.scale = (0.4653, 0.4653, 0.4653)
ob_cube_006.lineart.crease_threshold = 0.0
_vg = ob_cube_006.vertex_groups.new(name='Bone')
_vg.add([0, 1, 2, 3, 4, 5, 6, 7], 1.0, 'REPLACE')
_m = ob_cube_006.modifiers.new('Skelett', 'ARMATURE')
_m.object = ob_skelett
ob_cube_007.parent = ob_skelett
ob_cube_007.matrix_parent_inverse = Matrix(((0.4331, -0.0, 0.0, -0.0), (-0.0, 0.3647, -0.2336, 1.486), (0.0, 0.2336, 0.3647, -5.188), (-0.0, 0.0, -0.0, 1.0)))
ob_cube_007.location = (-2.058, 4.596, 16.09)
ob_cube_007.rotation_euler = (0.4284, -0.0001764, -1.57)
ob_cube_007.scale = (0.4653, 0.4653, 0.4653)
ob_cube_007.lineart.crease_threshold = 0.0
_vg = ob_cube_007.vertex_groups.new(name='Bone')
_vg.add([0, 1, 2, 3, 4, 5, 6, 7], 1.0, 'REPLACE')
_m = ob_cube_007.modifiers.new('Skelett', 'ARMATURE')
_m.object = ob_skelett
ob_cube_008.parent = ob_skelett_003
ob_cube_008.matrix_parent_inverse = Matrix(((0.3852, 0.0, 0.0, -0.0), (0.0, -0.2929, 0.2501, -3.443), (-0.0, -0.2501, -0.2929, 1.95), (-0.0, 0.0, -0.0, 1.0)))
ob_cube_008.location = (0.3923, -4.781, 9.387)
ob_cube_008.rotation_euler = (6.282e-05, 0.8798, -1.57)
ob_cube_008.scale = (0.4653, 0.4653, 0.4653)
ob_cube_008.lineart.crease_threshold = 0.0
_vg = ob_cube_008.vertex_groups.new(name='Bone')
_vg.add([0, 1, 2, 3, 4, 5, 6, 7], 1.0, 'REPLACE')
_m = ob_cube_008.modifiers.new('Skelett', 'ARMATURE')
_m.object = ob_skelett_003
ob_cube_009.parent = ob_skelett_004
ob_cube_009.matrix_parent_inverse = Matrix(((0.528, 0.0, 0.0, -0.0), (0.0, -0.1599, 0.5032, -3.42), (-0.0, -0.5032, -0.1599, -3.419), (-0.0, 0.0, -0.0, 1.0)))
ob_cube_009.location = (0.3931, -8.045, 3.681)
ob_cube_009.rotation_euler = (0.0, 0.3927, -1.57)
ob_cube_009.scale = (0.4653, 0.4653, 0.4653)
ob_cube_009.lineart.crease_threshold = 0.0
_vg = ob_cube_009.vertex_groups.new(name='Bone')
_vg.add([0, 1, 2, 3, 4, 5, 6, 7], 1.0, 'REPLACE')
_m = ob_cube_009.modifiers.new('Skelett', 'ARMATURE')
_m.object = ob_skelett_004
ob_cube_010.parent = ob_skelett_007
ob_cube_010.matrix_parent_inverse = Matrix(((0.4194, 0.0, 0.0, 0.8322), (0.0, -0.4194, -0.007093, -0.9401), (-0.0, 0.007093, -0.4194, 2.471), (-0.0, 0.0, 0.0, 1.0)))
ob_cube_010.location = (-2.498, -1.661, 4.734)
ob_cube_010.rotation_euler = (0.0, -0.0, -1.57)
ob_cube_010.scale = (0.4653, 0.4653, 0.4653)
ob_cube_010.lineart.crease_threshold = 0.0
_vg = ob_cube_010.vertex_groups.new(name='Bone')
_vg.add([0, 1, 2, 3, 4, 5, 6, 7], 1.0, 'REPLACE')
_m = ob_cube_010.modifiers.new('Skelett', 'ARMATURE')
_m.object = ob_skelett_007
ob_cube_011.parent = ob_skelett_006
ob_cube_011.matrix_parent_inverse = Matrix(((0.4194, -0.0, 0.0, -0.7609), (0.0, -0.4194, -0.007093, -0.9401), (-0.0, 0.007093, -0.4194, 2.471), (-0.0, 0.0, 0.0, 1.0)))
ob_cube_011.location = (1.002, -1.718, 4.734)
ob_cube_011.rotation_euler = (0.0, -0.0, -1.57)
ob_cube_011.scale = (0.4653, 0.4653, 0.4653)
ob_cube_011.lineart.crease_threshold = 0.0
_vg = ob_cube_011.vertex_groups.new(name='Bone')
_vg.add([0, 1, 2, 3, 4, 5, 6, 7], 1.0, 'REPLACE')
_m = ob_cube_011.modifiers.new('Skelett', 'ARMATURE')
_m.object = ob_skelett_006
ob_cube_012.parent = ob_skelett_005
ob_cube_012.matrix_parent_inverse = Matrix(((0.6568, 0.0, 0.0, -0.0), (0.0, -0.008921, 0.6567, -1.423), (-0.0, -0.6567, -0.008921, -8.514), (-0.0, 0.0, -0.0, 1.0)))
ob_cube_012.location = (-0.07008, -13.34, 1.568)
ob_cube_012.rotation_euler = (0.0, -0.0, -1.57)
ob_cube_012.scale = (0.4303, 0.4303, 0.4303)
ob_cube_012.lineart.crease_threshold = 0.0
_vg = ob_cube_012.vertex_groups.new(name='Bone')
_vg.add([0, 1, 2, 3, 4, 5, 6, 7], 1.0, 'REPLACE')
_m = ob_cube_012.modifiers.new('Skelett', 'ARMATURE')
_m.object = ob_skelett_005
ob_cube_013.parent = ob_skelett_011
ob_cube_013.matrix_parent_inverse = Matrix(((0.6657, -0.0, 0.0, 1.245), (-0.0, 0.0297, -0.665, 0.4), (-0.0, 0.665, 0.0297, 1.855), (-0.0, 0.0, -0.0, 1.0)))
ob_cube_013.location = (-2.401, -1.059, 0.0318)
ob_cube_013.rotation_euler = (0.0, -0.0, -1.57)
ob_cube_013.scale = (0.4653, 0.4653, 0.4653)
ob_cube_013.lineart.crease_threshold = 0.0
_vg = ob_cube_013.vertex_groups.new(name='Bone')
_vg.add([0, 1, 2, 3, 4, 5, 6, 7], 1.0, 'REPLACE')
_m = ob_cube_013.modifiers.new('Skelett', 'ARMATURE')
_m.object = ob_skelett_011
ob_cube_014.parent = ob_skelett_010
ob_cube_014.matrix_parent_inverse = Matrix(((0.6657, -0.0, -0.0, -1.149), (-0.0, 0.0297, -0.665, 0.4), (-0.0, 0.665, 0.0297, 1.855), (-0.0, 0.0, -0.0, 1.0)))
ob_cube_014.location = (0.8561, -1.058, 0.02907)
ob_cube_014.rotation_euler = (0.0, -0.0, -1.57)
ob_cube_014.scale = (0.4653, 0.4653, 0.4653)
ob_cube_014.lineart.crease_threshold = 0.0
_vg = ob_cube_014.vertex_groups.new(name='Bone')
_vg.add([0, 1, 2, 3, 4, 5, 6, 7], 1.0, 'REPLACE')
_m = ob_cube_014.modifiers.new('Skelett', 'ARMATURE')
_m.object = ob_skelett_010
ob_cube_015.parent = ob_skelett_009
ob_cube_015.matrix_parent_inverse = Matrix(((0.4194, 0.0, 0.0, 0.6411), (0.0, -0.3882, -0.1589, 2.418), (0.0, 0.1589, -0.3882, 3.669), (-0.0, 0.0, 0.0, 1.0)))
ob_cube_015.location = (-1.938, 3.217, 8.922)
ob_cube_015.rotation_euler = (0.0, -0.3927, -1.57)
ob_cube_015.scale = (0.4653, 0.4653, 0.4653)
ob_cube_015.lineart.crease_threshold = 0.0
_vg = ob_cube_015.vertex_groups.new(name='Bone')
_vg.add([0, 1, 2, 3, 4, 5, 6, 7], 1.0, 'REPLACE')
_m = ob_cube_015.modifiers.new('Skelett', 'ARMATURE')
_m.object = ob_skelett_009
ob_cube_016.parent = ob_skelett_008
ob_cube_016.matrix_parent_inverse = Matrix(((0.4194, -0.0, 0.0, -0.6286), (0.0, -0.3882, -0.1589, 2.418), (0.0, 0.1589, -0.3882, 3.669), (-0.0, 0.0, 0.0, 1.0)))
ob_cube_016.location = (1.32, 3.262, 8.922)
ob_cube_016.rotation_euler = (0.0, -0.3927, -1.57)
ob_cube_016.scale = (0.4653, 0.4653, 0.4653)
ob_cube_016.lineart.crease_threshold = 0.0
_vg = ob_cube_016.vertex_groups.new(name='Bone')
_vg.add([0, 1, 2, 3, 4, 5, 6, 7], 1.0, 'REPLACE')
_m = ob_cube_016.modifiers.new('Skelett', 'ARMATURE')
_m.object = ob_skelett_008
ob_cube_017.parent = ob_skelett_009
ob_cube_017.matrix_parent_inverse = Matrix(((0.4194, 0.0, 0.0, 0.6411), (0.0, -0.3882, -0.1589, 2.418), (0.0, 0.1589, -0.3882, 3.669), (-0.0, 0.0, 0.0, 1.0)))
ob_cube_017.location = (-2.119, 1.733, 5.665)
ob_cube_017.rotation_euler = (0.0, 0.3927, -1.57)
ob_cube_017.scale = (0.4653, 0.4653, 0.4653)
ob_cube_017.lineart.crease_threshold = 0.0
_vg = ob_cube_017.vertex_groups.new(name='Bone')
_vg.add([0, 1, 2, 3, 4, 5, 6, 7], 1.0, 'REPLACE')
_m = ob_cube_017.modifiers.new('Skelett', 'ARMATURE')
_m.object = ob_skelett_009
ob_cube.parent = ob_skelett_008
ob_cube.matrix_parent_inverse = Matrix(((0.4194, -0.0, 0.0, -0.6286), (0.0, -0.3882, -0.1589, 2.418), (0.0, 0.1589, -0.3882, 3.669), (-0.0, 0.0, 0.0, 1.0)))
ob_cube.location = (0.9904, 1.734, 5.665)
ob_cube.rotation_euler = (0.0, 0.3927, -1.57)
ob_cube.scale = (0.4653, 0.4653, 0.4653)
ob_cube.lineart.crease_threshold = 0.0
_vg = ob_cube.vertex_groups.new(name='Bone')
_vg.add([0, 1, 2, 3, 4, 5, 6, 7], 1.0, 'REPLACE')
_m = ob_cube.modifiers.new('Skelett', 'ARMATURE')
_m.object = ob_skelett_008
ob_skelett.location = (0.0, 3.569, 11.94)
ob_skelett.rotation_euler = (-0.5696, -0.0, 0.0)
ob_skelett.scale = (2.309, 2.309, 2.309)
ob_skelett.show_in_front = True
ob_skelett.lineart.crease_threshold = 0.0
ob_skelett_001.location = (0.0, 0.4096, 9.07)
ob_skelett_001.rotation_euler = (-0.7671, -0.0, 0.0)
ob_skelett_001.scale = (2.215, 2.215, 2.215)
ob_skelett_001.show_in_front = True
ob_skelett_001.lineart.crease_threshold = 0.0
ob_skelett_002.location = (0.0, -1.404, 10.71)
ob_skelett_002.scale = (3.256, 3.256, 3.256)
ob_skelett_002.show_in_front = True
ob_skelett_002.lineart.crease_threshold = 0.0
ob_skelett_003.location = (0.0, -3.511, 9.655)
ob_skelett_003.rotation_euler = (2.435, -0.0, 0.0)
ob_skelett_003.scale = (2.596, 2.596, 2.596)
ob_skelett_003.show_in_front = True
ob_skelett_003.lineart.crease_threshold = 0.0
ob_skelett_004.location = (0.0, -8.134, 4.213)
ob_skelett_004.rotation_euler = (1.878, -0.0, 0.0)
ob_skelett_004.scale = (1.894, 1.894, 1.894)
ob_skelett_004.show_in_front = True
ob_skelett_004.lineart.crease_threshold = 0.0
ob_skelett_005.location = (0.0, -12.99, 1.99)
ob_skelett_005.rotation_euler = (1.584, -0.0, 0.0)
ob_skelett_005.scale = (1.523, 1.523, 1.523)
ob_skelett_005.show_in_front = True
ob_skelett_005.lineart.crease_threshold = 0.0
ob_skelett_006.location = (1.814, -2.341, 5.852)
ob_skelett_006.rotation_euler = (-3.125, -0.0, 0.0)
ob_skelett_006.scale = (2.384, 2.384, 2.384)
ob_skelett_006.show_in_front = True
ob_skelett_006.lineart.crease_threshold = 0.0
ob_skelett_007.location = (-1.984, -2.341, 5.852)
ob_skelett_007.rotation_euler = (-3.125, -0.0, 0.0)
ob_skelett_007.scale = (2.384, 2.384, 2.384)
ob_skelett_007.show_in_front = True
ob_skelett_007.lineart.crease_threshold = 0.0
ob_skelett_008.location = (1.499, 2.019, 10.28)
ob_skelett_008.rotation_euler = (-2.753, -0.0, 0.0)
ob_skelett_008.scale = (2.384, 2.384, 2.384)
ob_skelett_008.show_in_front = True
ob_skelett_008.lineart.crease_threshold = 0.0
ob_skelett_009.location = (-1.528, 2.019, 10.28)
ob_skelett_009.rotation_euler = (-2.753, -0.0, 0.0)
ob_skelett_009.scale = (2.384, 2.384, 2.384)
ob_skelett_009.show_in_front = True
ob_skelett_009.lineart.crease_threshold = 0.0
ob_skelett_010.location = (1.727, -2.81, 0.4759)
ob_skelett_010.rotation_euler = (-1.526, -0.0, 0.0)
ob_skelett_010.scale = (1.502, 1.502, 1.502)
ob_skelett_010.show_in_front = True
ob_skelett_010.lineart.crease_threshold = 0.0
ob_skelett_011.location = (-1.87, -2.81, 0.4759)
ob_skelett_011.rotation_euler = (-1.526, -0.0, 0.0)
ob_skelett_011.scale = (1.502, 1.502, 1.502)
ob_skelett_011.show_in_front = True
ob_skelett_011.lineart.crease_threshold = 0.0

# ---- collection membership
scene.collection.objects.link(ob_cube_001)
scene.collection.objects.link(ob_cube_002)
scene.collection.objects.link(ob_cube_003)
scene.collection.objects.link(ob_cube_004)
scene.collection.objects.link(ob_cube_005)
scene.collection.objects.link(ob_cube_006)
scene.collection.objects.link(ob_cube_007)
scene.collection.objects.link(ob_cube_008)
scene.collection.objects.link(ob_cube_009)
scene.collection.objects.link(ob_cube_010)
scene.collection.objects.link(ob_cube_011)
scene.collection.objects.link(ob_cube_012)
scene.collection.objects.link(ob_cube_013)
scene.collection.objects.link(ob_cube_014)
scene.collection.objects.link(ob_cube_015)
scene.collection.objects.link(ob_cube_016)
scene.collection.objects.link(ob_cube_017)
scene.collection.objects.link(ob_cube)
scene.collection.objects.link(ob_skelett)
scene.collection.objects.link(ob_skelett_001)
scene.collection.objects.link(ob_skelett_002)
scene.collection.objects.link(ob_skelett_003)
scene.collection.objects.link(ob_skelett_004)
scene.collection.objects.link(ob_skelett_005)
scene.collection.objects.link(ob_skelett_006)
scene.collection.objects.link(ob_skelett_007)
scene.collection.objects.link(ob_skelett_008)
scene.collection.objects.link(ob_skelett_009)
scene.collection.objects.link(ob_skelett_010)
scene.collection.objects.link(ob_skelett_011)

# ---- scene / render settings (as saved in the file)
scene.frame_start = 1; scene.frame_end = 300; scene.frame_set(1)
scene.render.engine = 'BLENDER_EEVEE_NEXT'
scene.cycles.use_denoising = False
scene.cycles.samples = 128
scene.cycles.sampling_pattern = 'TABULATED_SOBOL'
scene.cycles.use_adaptive_sampling = False
scene.cycles.use_light_tree = False
scene.view_settings.view_transform = 'Filmic'
bpy.context.view_layer.update()

# ---- added for rendering (the .blend has no active camera and no usable light): camera, sun
cam_auto = bpy.data.cameras.new('AutoCamera')
cam_auto.lens = 50.0
cam_auto.sensor_width = 36.0
cam_auto.clip_end = 1000.0
ob_auto_camera = bpy.data.objects.new('AutoCamera', cam_auto)
scene.collection.objects.link(ob_auto_camera)
ob_auto_camera.location = (28.6653, -39.1085, 31.6663)
ob_auto_camera.rotation_euler = (1.09748, -7.21219e-08, 0.694738)
scene.camera = ob_auto_camera
light_auto_sun = bpy.data.lights.new('AutoSun', 'SUN')
light_auto_sun.energy = 3.0
light_auto_sun.angle = 0.0523599
ob_auto_sun = bpy.data.objects.new('AutoSun', light_auto_sun)
scene.collection.objects.link(ob_auto_sun)
ob_auto_sun.rotation_euler = (0.872665, 0.174533, 0.523599)
bpy.context.view_layer.update()
